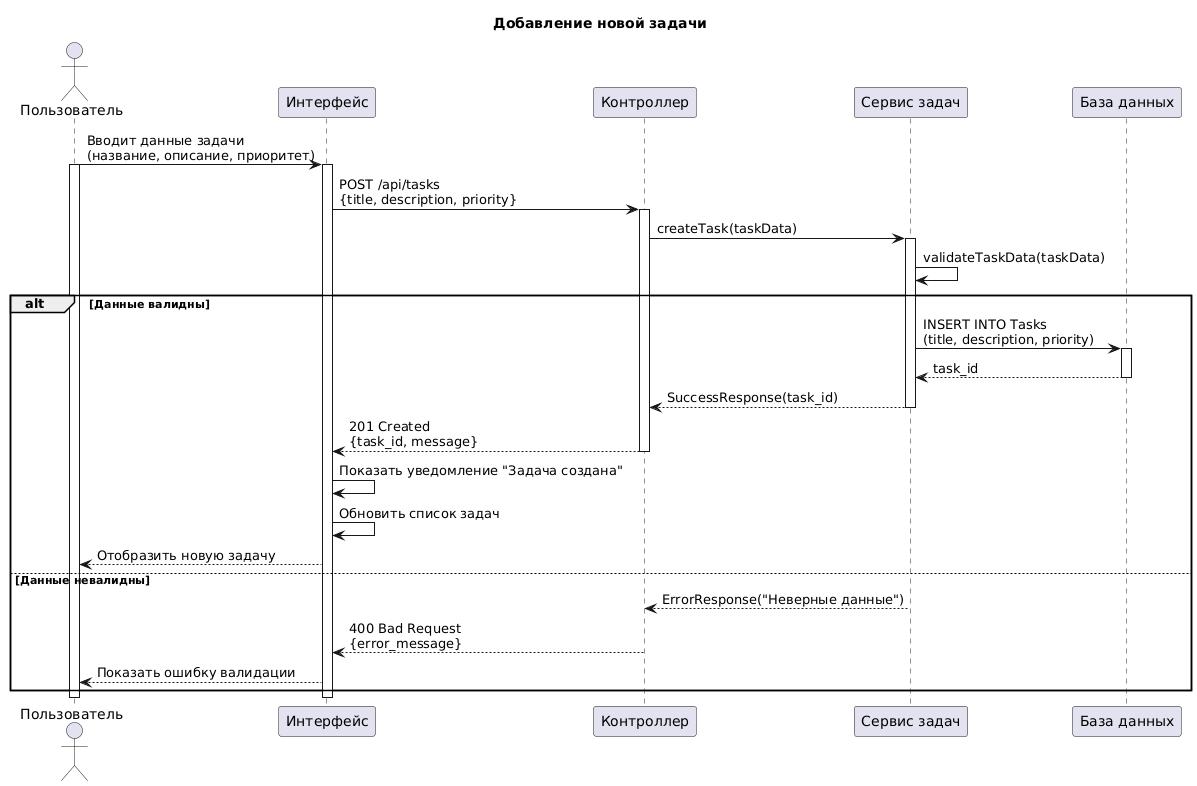

The diagram above was rendered by PlantUML. Its source (embedded in the PNG):
@startuml
title Добавление новой задачи

actor "Пользователь" as User
participant "Интерфейс" as UI
participant "Контроллер" as Controller
participant "Сервис задач" as TaskService
participant "База данных" as DB

User -> UI: Вводит данные задачи\n(название, описание, приоритет)
activate User
activate UI

UI -> Controller: POST /api/tasks\n{title, description, priority}
activate Controller

Controller -> TaskService: createTask(taskData)
activate TaskService

TaskService -> TaskService: validateTaskData(taskData)

alt Данные валидны
    TaskService -> DB: INSERT INTO Tasks\n(title, description, priority)
    activate DB
    DB --> TaskService: task_id
    deactivate DB

    TaskService --> Controller: SuccessResponse(task_id)
    deactivate TaskService

    Controller --> UI: 201 Created\n{task_id, message}
    deactivate Controller

    UI -> UI: Показать уведомление "Задача создана"
    UI -> UI: Обновить список задач
    UI --> User: Отобразить новую задачу
else Данные невалидны
    TaskService --> Controller: ErrorResponse("Неверные данные")
    deactivate TaskService

    Controller --> UI: 400 Bad Request\n{error_message}
    deactivate Controller

    UI --> User: Показать ошибку валидации
end

deactivate UI
deactivate User
@enduml